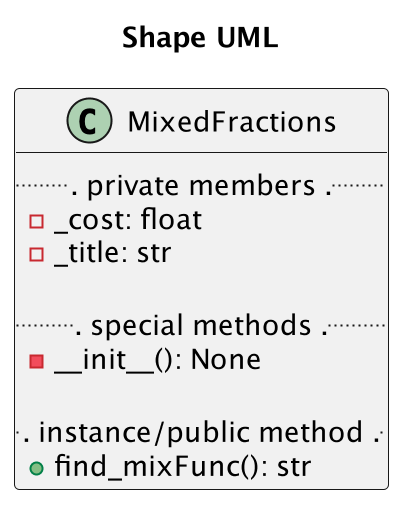

The diagram above was rendered by PlantUML. Its source (embedded in the PNG):
@startuml Shape UML
scale 2
title Shape UML

class MixedFractions{
    ... private members ...
    - _cost: float
    - _title: str

    ... special methods ...
    - __init__(): None

    ... instance/public method ...
    + find_mixFunc(): str
}
@enduml